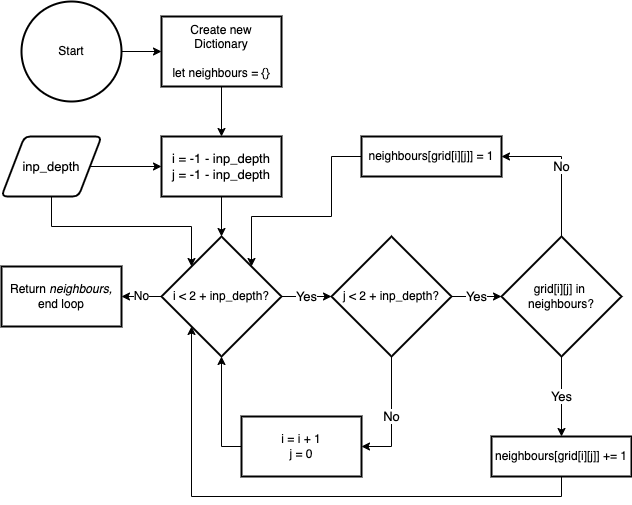

The diagram above was exported from draw.io. Its source (the exported page's mxGraphModel, read from the mxfile embedded in the PNG):
<mxGraphModel dx="946" dy="532" grid="1" gridSize="10" guides="1" tooltips="1" connect="1" arrows="1" fold="1" page="1" pageScale="1" pageWidth="827" pageHeight="1169" math="0" shadow="0">
  <root>
    <mxCell id="0" />
    <mxCell id="1" parent="0" />
    <mxCell id="z1ZtLNt5-OXdPm4T7Iu6-5" value="" style="edgeStyle=orthogonalEdgeStyle;rounded=0;orthogonalLoop=1;jettySize=auto;html=1;" edge="1" parent="1" source="z1ZtLNt5-OXdPm4T7Iu6-2" target="z1ZtLNt5-OXdPm4T7Iu6-4">
      <mxGeometry relative="1" as="geometry" />
    </mxCell>
    <mxCell id="z1ZtLNt5-OXdPm4T7Iu6-2" value="Start" style="strokeWidth=2;html=1;shape=mxgraph.flowchart.start_2;whiteSpace=wrap;" vertex="1" parent="1">
      <mxGeometry x="200" y="165" width="100" height="100" as="geometry" />
    </mxCell>
    <mxCell id="z1ZtLNt5-OXdPm4T7Iu6-8" value="" style="edgeStyle=orthogonalEdgeStyle;rounded=0;orthogonalLoop=1;jettySize=auto;html=1;" edge="1" parent="1" source="z1ZtLNt5-OXdPm4T7Iu6-4" target="z1ZtLNt5-OXdPm4T7Iu6-7">
      <mxGeometry relative="1" as="geometry" />
    </mxCell>
    <mxCell id="z1ZtLNt5-OXdPm4T7Iu6-4" value="Create new Dictionary&lt;br&gt;&lt;br&gt;let neighbours = {}" style="whiteSpace=wrap;html=1;strokeWidth=2;" vertex="1" parent="1">
      <mxGeometry x="340" y="180" width="120" height="70" as="geometry" />
    </mxCell>
    <mxCell id="z1ZtLNt5-OXdPm4T7Iu6-10" value="" style="edgeStyle=orthogonalEdgeStyle;rounded=0;orthogonalLoop=1;jettySize=auto;html=1;fontSize=17;" edge="1" parent="1" source="z1ZtLNt5-OXdPm4T7Iu6-7" target="z1ZtLNt5-OXdPm4T7Iu6-9">
      <mxGeometry relative="1" as="geometry" />
    </mxCell>
    <mxCell id="z1ZtLNt5-OXdPm4T7Iu6-7" value="&lt;font style=&quot;font-size: 13px;&quot;&gt;&lt;font style=&quot;font-size: 13px;&quot;&gt;i = -1 - inp_depth&lt;br&gt;j =&amp;nbsp;&lt;/font&gt;-1 - inp_depth&lt;/font&gt;" style="whiteSpace=wrap;html=1;strokeWidth=2;" vertex="1" parent="1">
      <mxGeometry x="340" y="300" width="120" height="60" as="geometry" />
    </mxCell>
    <mxCell id="z1ZtLNt5-OXdPm4T7Iu6-41" value="No" style="edgeStyle=orthogonalEdgeStyle;rounded=0;orthogonalLoop=1;jettySize=auto;html=1;fontSize=12;" edge="1" parent="1" source="z1ZtLNt5-OXdPm4T7Iu6-9" target="z1ZtLNt5-OXdPm4T7Iu6-40">
      <mxGeometry relative="1" as="geometry" />
    </mxCell>
    <mxCell id="z1ZtLNt5-OXdPm4T7Iu6-49" value="Yes" style="edgeStyle=orthogonalEdgeStyle;rounded=0;orthogonalLoop=1;jettySize=auto;html=1;fontSize=13;" edge="1" parent="1" source="z1ZtLNt5-OXdPm4T7Iu6-9" target="z1ZtLNt5-OXdPm4T7Iu6-48">
      <mxGeometry relative="1" as="geometry" />
    </mxCell>
    <mxCell id="z1ZtLNt5-OXdPm4T7Iu6-9" value="i &amp;lt; 2 + inp_depth?" style="rhombus;whiteSpace=wrap;html=1;strokeWidth=2;" vertex="1" parent="1">
      <mxGeometry x="340" y="400" width="120" height="120" as="geometry" />
    </mxCell>
    <mxCell id="z1ZtLNt5-OXdPm4T7Iu6-19" style="edgeStyle=orthogonalEdgeStyle;rounded=0;orthogonalLoop=1;jettySize=auto;html=1;entryX=0.5;entryY=1;entryDx=0;entryDy=0;fontSize=12;exitX=0;exitY=0.5;exitDx=0;exitDy=0;" edge="1" parent="1" source="z1ZtLNt5-OXdPm4T7Iu6-17" target="z1ZtLNt5-OXdPm4T7Iu6-9">
      <mxGeometry relative="1" as="geometry" />
    </mxCell>
    <mxCell id="z1ZtLNt5-OXdPm4T7Iu6-17" value="i = i + 1&lt;br&gt;j = 0" style="whiteSpace=wrap;html=1;strokeWidth=2;" vertex="1" parent="1">
      <mxGeometry x="420" y="580" width="120" height="60" as="geometry" />
    </mxCell>
    <mxCell id="z1ZtLNt5-OXdPm4T7Iu6-40" value="Return &lt;i&gt;neighbours, &lt;/i&gt;end loop" style="whiteSpace=wrap;html=1;strokeWidth=2;" vertex="1" parent="1">
      <mxGeometry x="180" y="430" width="120" height="60" as="geometry" />
    </mxCell>
    <mxCell id="z1ZtLNt5-OXdPm4T7Iu6-46" style="edgeStyle=orthogonalEdgeStyle;rounded=0;orthogonalLoop=1;jettySize=auto;html=1;entryX=0;entryY=0.5;entryDx=0;entryDy=0;fontSize=13;" edge="1" parent="1" source="z1ZtLNt5-OXdPm4T7Iu6-45" target="z1ZtLNt5-OXdPm4T7Iu6-7">
      <mxGeometry relative="1" as="geometry" />
    </mxCell>
    <mxCell id="z1ZtLNt5-OXdPm4T7Iu6-47" style="edgeStyle=orthogonalEdgeStyle;rounded=0;orthogonalLoop=1;jettySize=auto;html=1;entryX=0;entryY=0;entryDx=0;entryDy=0;fontSize=13;" edge="1" parent="1" source="z1ZtLNt5-OXdPm4T7Iu6-45" target="z1ZtLNt5-OXdPm4T7Iu6-9">
      <mxGeometry relative="1" as="geometry">
        <Array as="points">
          <mxPoint x="230" y="390" />
          <mxPoint x="370" y="390" />
        </Array>
      </mxGeometry>
    </mxCell>
    <mxCell id="z1ZtLNt5-OXdPm4T7Iu6-45" value="inp_depth" style="shape=parallelogram;html=1;strokeWidth=2;perimeter=parallelogramPerimeter;whiteSpace=wrap;rounded=1;arcSize=12;size=0.23;fontSize=13;" vertex="1" parent="1">
      <mxGeometry x="180" y="300" width="100" height="60" as="geometry" />
    </mxCell>
    <mxCell id="z1ZtLNt5-OXdPm4T7Iu6-52" value="No" style="edgeStyle=orthogonalEdgeStyle;rounded=0;orthogonalLoop=1;jettySize=auto;html=1;entryX=1;entryY=0.5;entryDx=0;entryDy=0;fontSize=13;" edge="1" parent="1" source="z1ZtLNt5-OXdPm4T7Iu6-48" target="z1ZtLNt5-OXdPm4T7Iu6-17">
      <mxGeometry relative="1" as="geometry" />
    </mxCell>
    <mxCell id="z1ZtLNt5-OXdPm4T7Iu6-57" value="Yes" style="edgeStyle=orthogonalEdgeStyle;rounded=0;orthogonalLoop=1;jettySize=auto;html=1;fontSize=13;" edge="1" parent="1" source="z1ZtLNt5-OXdPm4T7Iu6-48" target="z1ZtLNt5-OXdPm4T7Iu6-56">
      <mxGeometry relative="1" as="geometry" />
    </mxCell>
    <mxCell id="z1ZtLNt5-OXdPm4T7Iu6-48" value="j &amp;lt; 2 + inp_depth?" style="rhombus;whiteSpace=wrap;html=1;strokeWidth=2;" vertex="1" parent="1">
      <mxGeometry x="510" y="400" width="120" height="120" as="geometry" />
    </mxCell>
    <mxCell id="z1ZtLNt5-OXdPm4T7Iu6-59" value="No" style="edgeStyle=orthogonalEdgeStyle;rounded=0;orthogonalLoop=1;jettySize=auto;html=1;fontSize=13;entryX=1;entryY=0.5;entryDx=0;entryDy=0;" edge="1" parent="1" source="z1ZtLNt5-OXdPm4T7Iu6-56" target="z1ZtLNt5-OXdPm4T7Iu6-58">
      <mxGeometry relative="1" as="geometry" />
    </mxCell>
    <mxCell id="z1ZtLNt5-OXdPm4T7Iu6-66" value="Yes" style="edgeStyle=orthogonalEdgeStyle;rounded=0;orthogonalLoop=1;jettySize=auto;html=1;entryX=0.5;entryY=0;entryDx=0;entryDy=0;fontSize=13;" edge="1" parent="1" source="z1ZtLNt5-OXdPm4T7Iu6-56" target="z1ZtLNt5-OXdPm4T7Iu6-65">
      <mxGeometry relative="1" as="geometry" />
    </mxCell>
    <mxCell id="z1ZtLNt5-OXdPm4T7Iu6-56" value="grid[i][j] in &lt;br&gt;neighbours?" style="rhombus;whiteSpace=wrap;html=1;strokeWidth=2;" vertex="1" parent="1">
      <mxGeometry x="680" y="400" width="120" height="120" as="geometry" />
    </mxCell>
    <mxCell id="z1ZtLNt5-OXdPm4T7Iu6-62" style="edgeStyle=orthogonalEdgeStyle;rounded=0;orthogonalLoop=1;jettySize=auto;html=1;exitX=0;exitY=0.5;exitDx=0;exitDy=0;entryX=1;entryY=0;entryDx=0;entryDy=0;fontSize=13;" edge="1" parent="1" source="z1ZtLNt5-OXdPm4T7Iu6-58" target="z1ZtLNt5-OXdPm4T7Iu6-9">
      <mxGeometry relative="1" as="geometry">
        <Array as="points">
          <mxPoint x="510" y="320" />
          <mxPoint x="510" y="380" />
          <mxPoint x="430" y="380" />
        </Array>
      </mxGeometry>
    </mxCell>
    <mxCell id="z1ZtLNt5-OXdPm4T7Iu6-58" value="neighbours[grid[i][j]] = 1" style="whiteSpace=wrap;html=1;strokeWidth=2;" vertex="1" parent="1">
      <mxGeometry x="540" y="300" width="140" height="40" as="geometry" />
    </mxCell>
    <mxCell id="z1ZtLNt5-OXdPm4T7Iu6-68" style="edgeStyle=orthogonalEdgeStyle;rounded=0;orthogonalLoop=1;jettySize=auto;html=1;exitX=0.5;exitY=1;exitDx=0;exitDy=0;entryX=0;entryY=1;entryDx=0;entryDy=0;fontSize=13;" edge="1" parent="1" source="z1ZtLNt5-OXdPm4T7Iu6-65" target="z1ZtLNt5-OXdPm4T7Iu6-9">
      <mxGeometry relative="1" as="geometry" />
    </mxCell>
    <mxCell id="z1ZtLNt5-OXdPm4T7Iu6-65" value="neighbours[grid[i][j]] += 1" style="whiteSpace=wrap;html=1;strokeWidth=2;" vertex="1" parent="1">
      <mxGeometry x="670" y="600" width="140" height="40" as="geometry" />
    </mxCell>
  </root>
</mxGraphModel>